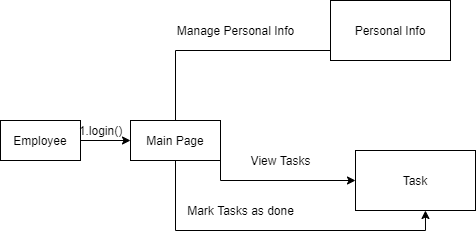

The diagram above was exported from draw.io. Its source (the exported page's mxGraphModel, read from the mxfile embedded in the PNG):
<mxGraphModel dx="585" dy="496" grid="1" gridSize="10" guides="1" tooltips="1" connect="1" arrows="1" fold="1" page="1" pageScale="1" pageWidth="850" pageHeight="1100" math="0" shadow="0">
  <root>
    <mxCell id="0" />
    <mxCell id="1" parent="0" />
    <mxCell id="BbYa7sUWSV0M1tW-xgx5-3" value="" style="edgeStyle=orthogonalEdgeStyle;rounded=0;orthogonalLoop=1;jettySize=auto;html=1;" edge="1" parent="1" source="BbYa7sUWSV0M1tW-xgx5-1" target="BbYa7sUWSV0M1tW-xgx5-2">
      <mxGeometry relative="1" as="geometry" />
    </mxCell>
    <mxCell id="BbYa7sUWSV0M1tW-xgx5-1" value="Employee" style="rounded=0;whiteSpace=wrap;html=1;" vertex="1" parent="1">
      <mxGeometry x="10" y="260" width="80" height="40" as="geometry" />
    </mxCell>
    <mxCell id="BbYa7sUWSV0M1tW-xgx5-10" style="edgeStyle=orthogonalEdgeStyle;rounded=0;orthogonalLoop=1;jettySize=auto;html=1;exitX=0.5;exitY=0;exitDx=0;exitDy=0;entryX=0.012;entryY=0.4;entryDx=0;entryDy=0;entryPerimeter=0;" edge="1" parent="1" source="BbYa7sUWSV0M1tW-xgx5-2" target="BbYa7sUWSV0M1tW-xgx5-7">
      <mxGeometry relative="1" as="geometry">
        <Array as="points">
          <mxPoint x="185" y="190" />
          <mxPoint x="361" y="190" />
        </Array>
      </mxGeometry>
    </mxCell>
    <mxCell id="BbYa7sUWSV0M1tW-xgx5-12" style="edgeStyle=orthogonalEdgeStyle;rounded=0;orthogonalLoop=1;jettySize=auto;html=1;exitX=1;exitY=0.5;exitDx=0;exitDy=0;entryX=0;entryY=0.5;entryDx=0;entryDy=0;" edge="1" parent="1" source="BbYa7sUWSV0M1tW-xgx5-2" target="BbYa7sUWSV0M1tW-xgx5-8">
      <mxGeometry relative="1" as="geometry">
        <Array as="points">
          <mxPoint x="230" y="320" />
          <mxPoint x="360" y="320" />
        </Array>
      </mxGeometry>
    </mxCell>
    <mxCell id="BbYa7sUWSV0M1tW-xgx5-31" style="edgeStyle=orthogonalEdgeStyle;rounded=0;orthogonalLoop=1;jettySize=auto;html=1;exitX=0.5;exitY=1;exitDx=0;exitDy=0;entryX=0.583;entryY=1;entryDx=0;entryDy=0;entryPerimeter=0;" edge="1" parent="1" source="BbYa7sUWSV0M1tW-xgx5-2" target="BbYa7sUWSV0M1tW-xgx5-8">
      <mxGeometry relative="1" as="geometry" />
    </mxCell>
    <mxCell id="BbYa7sUWSV0M1tW-xgx5-2" value="Main Page" style="rounded=0;whiteSpace=wrap;html=1;" vertex="1" parent="1">
      <mxGeometry x="140" y="260" width="90" height="40" as="geometry" />
    </mxCell>
    <mxCell id="BbYa7sUWSV0M1tW-xgx5-4" value="1.login()" style="text;html=1;align=center;verticalAlign=middle;resizable=0;points=[];autosize=1;strokeColor=none;" vertex="1" parent="1">
      <mxGeometry x="80" y="260" width="60" height="20" as="geometry" />
    </mxCell>
    <mxCell id="BbYa7sUWSV0M1tW-xgx5-7" value="Personal Info" style="rounded=0;whiteSpace=wrap;html=1;" vertex="1" parent="1">
      <mxGeometry x="340" y="140" width="120" height="60" as="geometry" />
    </mxCell>
    <mxCell id="BbYa7sUWSV0M1tW-xgx5-8" value="Task" style="rounded=0;whiteSpace=wrap;html=1;" vertex="1" parent="1">
      <mxGeometry x="365" y="290" width="120" height="60" as="geometry" />
    </mxCell>
    <mxCell id="BbYa7sUWSV0M1tW-xgx5-11" value="Manage Personal Info" style="text;html=1;align=center;verticalAlign=middle;resizable=0;points=[];autosize=1;strokeColor=none;" vertex="1" parent="1">
      <mxGeometry x="180" y="160" width="130" height="20" as="geometry" />
    </mxCell>
    <mxCell id="BbYa7sUWSV0M1tW-xgx5-30" value="Mark Tasks as done" style="text;html=1;align=center;verticalAlign=middle;resizable=0;points=[];autosize=1;strokeColor=none;" vertex="1" parent="1">
      <mxGeometry x="190" y="340" width="120" height="20" as="geometry" />
    </mxCell>
    <mxCell id="BbYa7sUWSV0M1tW-xgx5-33" value="View Tasks" style="text;html=1;align=center;verticalAlign=middle;resizable=0;points=[];autosize=1;strokeColor=none;" vertex="1" parent="1">
      <mxGeometry x="255" y="290" width="70" height="20" as="geometry" />
    </mxCell>
  </root>
</mxGraphModel>